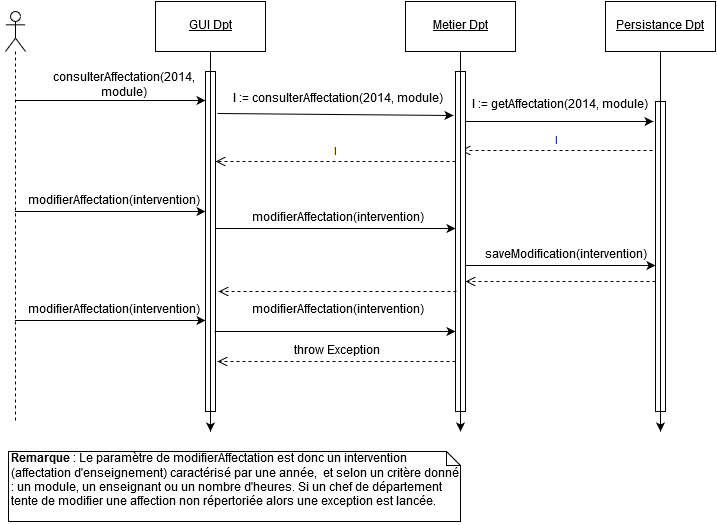

The diagram above was exported from draw.io. Its source (the exported page's mxGraphModel, read from the mxfile embedded in the PNG):
<mxGraphModel dx="677" dy="789" grid="1" gridSize="10" guides="1" tooltips="1" connect="1" arrows="1" fold="1" page="1" pageScale="1" pageWidth="826" pageHeight="1169" math="0" shadow="0">
  <root>
    <mxCell id="0" />
    <mxCell id="1" parent="0" />
    <mxCell id="6f919dd94d5b46f9-1" value="&lt;u&gt;GUI Dpt&lt;/u&gt;" style="html=1;" vertex="1" parent="1">
      <mxGeometry x="198" y="70" width="110" height="50" as="geometry" />
    </mxCell>
    <mxCell id="6f919dd94d5b46f9-2" value="&lt;u&gt;Metier Dpt&lt;/u&gt;" style="html=1;" vertex="1" parent="1">
      <mxGeometry x="448" y="70" width="110" height="50" as="geometry" />
    </mxCell>
    <mxCell id="6f919dd94d5b46f9-3" value="&lt;u&gt;Persistance Dpt&lt;/u&gt;" style="html=1;" vertex="1" parent="1">
      <mxGeometry x="648" y="70" width="110" height="50" as="geometry" />
    </mxCell>
    <mxCell id="6f919dd94d5b46f9-4" value="consulterAffectation(2014, module)" style="text;html=1;strokeColor=none;fillColor=none;align=center;verticalAlign=middle;whiteSpace=wrap;" vertex="1" parent="1">
      <mxGeometry x="146" y="144" width="40" height="20" as="geometry" />
    </mxCell>
    <mxCell id="6f919dd94d5b46f9-5" value="" style="endArrow=classic;html=1;entryX=-0.2;entryY=0.129;entryPerimeter=0;" edge="1" parent="1" target="6f919dd94d5b46f9-15">
      <mxGeometry x="260" y="182" width="50" height="50" as="geometry">
        <mxPoint x="260" y="182" as="sourcePoint" />
        <mxPoint x="501" y="181" as="targetPoint" />
      </mxGeometry>
    </mxCell>
    <mxCell id="6f919dd94d5b46f9-6" value="l := consulterAffectation(2014, module)" style="text;html=1;strokeColor=none;fillColor=none;align=center;verticalAlign=middle;whiteSpace=wrap;" vertex="1" parent="1">
      <mxGeometry x="270" y="158" width="220" height="20" as="geometry" />
    </mxCell>
    <mxCell id="6f919dd94d5b46f9-7" value="" style="endArrow=classic;html=1;" edge="1" parent="1">
      <mxGeometry x="503" y="190" width="50" height="50" as="geometry">
        <mxPoint x="503" y="190" as="sourcePoint" />
        <mxPoint x="696" y="190" as="targetPoint" />
      </mxGeometry>
    </mxCell>
    <mxCell id="6f919dd94d5b46f9-8" value="l := getAffectation(2014, module)" style="text;html=1;strokeColor=none;fillColor=none;align=center;verticalAlign=middle;whiteSpace=wrap;" vertex="1" parent="1">
      <mxGeometry x="512" y="164" width="180" height="20" as="geometry" />
    </mxCell>
    <mxCell id="6f919dd94d5b46f9-9" value="l" style="html=1;verticalAlign=bottom;endArrow=open;dashed=1;endSize=8;" edge="1" parent="1">
      <mxGeometry x="508" y="219" as="geometry">
        <mxPoint x="695" y="219" as="sourcePoint" />
        <mxPoint x="503" y="219" as="targetPoint" />
        <Array as="points">
          <mxPoint x="548" y="219" />
        </Array>
      </mxGeometry>
    </mxCell>
    <mxCell id="6f919dd94d5b46f9-10" value="l" style="html=1;verticalAlign=bottom;endArrow=open;dashed=1;endSize=8;" edge="1" parent="1">
      <mxGeometry x="303" y="230" as="geometry">
        <mxPoint x="498" y="230" as="sourcePoint" />
        <mxPoint x="258" y="230" as="targetPoint" />
      </mxGeometry>
    </mxCell>
    <mxCell id="6f919dd94d5b46f9-11" value="" style="endArrow=classic;html=1;entryX=0.1;entryY=0.41;entryPerimeter=0;" edge="1" parent="1">
      <mxGeometry x="257" y="297" width="50" height="50" as="geometry">
        <mxPoint x="257" y="297" as="sourcePoint" />
        <mxPoint x="498" y="297" as="targetPoint" />
      </mxGeometry>
    </mxCell>
    <mxCell id="6f919dd94d5b46f9-13" value="" style="html=1;points=[];perimeter=orthogonalPerimeter;align=left;" vertex="1" parent="1">
      <mxGeometry x="248" y="140" width="10" height="340" as="geometry" />
    </mxCell>
    <mxCell id="6f919dd94d5b46f9-14" style="edgeStyle=orthogonalEdgeStyle;rounded=0;html=1;exitX=0.5;exitY=1;jettySize=auto;orthogonalLoop=1;" edge="1" parent="1" source="6f919dd94d5b46f9-1">
      <mxGeometry x="253" y="120" as="geometry">
        <mxPoint x="253" y="500" as="targetPoint" />
        <Array as="points">
          <mxPoint x="253" y="420" />
          <mxPoint x="253" y="420" />
        </Array>
        <mxPoint x="253" y="120" as="sourcePoint" />
      </mxGeometry>
    </mxCell>
    <mxCell id="6f919dd94d5b46f9-15" value="" style="html=1;points=[];perimeter=orthogonalPerimeter;align=left;" vertex="1" parent="1">
      <mxGeometry x="498" y="140" width="10" height="340" as="geometry" />
    </mxCell>
    <mxCell id="6f919dd94d5b46f9-16" style="edgeStyle=orthogonalEdgeStyle;rounded=0;html=1;exitX=0.5;exitY=1;jettySize=auto;orthogonalLoop=1;" edge="1" parent="1" source="6f919dd94d5b46f9-2">
      <mxGeometry x="503" y="120" as="geometry">
        <mxPoint x="503" y="500" as="targetPoint" />
        <mxPoint x="503" y="120" as="sourcePoint" />
      </mxGeometry>
    </mxCell>
    <mxCell id="6f919dd94d5b46f9-17" value="" style="html=1;points=[];perimeter=orthogonalPerimeter;align=left;" vertex="1" parent="1">
      <mxGeometry x="698" y="170" width="10" height="310" as="geometry" />
    </mxCell>
    <mxCell id="6f919dd94d5b46f9-18" style="edgeStyle=orthogonalEdgeStyle;rounded=0;html=1;exitX=0.5;exitY=1;jettySize=auto;orthogonalLoop=1;" edge="1" parent="1" source="6f919dd94d5b46f9-3">
      <mxGeometry x="703" y="120" as="geometry">
        <mxPoint x="703" y="500" as="targetPoint" />
        <Array as="points" />
        <mxPoint x="703" y="120" as="sourcePoint" />
      </mxGeometry>
    </mxCell>
    <mxCell id="6f919dd94d5b46f9-19" value="" style="shape=umlLifeline;participant=umlActor;perimeter=lifelinePerimeter;whiteSpace=wrap;html=1;container=1;collapsible=0;recursiveResize=0;verticalAlign=top;spacingTop=36;labelBackgroundColor=#ffffff;outlineConnect=0;align=left;" vertex="1" parent="1">
      <mxGeometry x="48" y="80" width="20" height="410" as="geometry" />
    </mxCell>
    <mxCell id="6f919dd94d5b46f9-20" value="" style="endArrow=classic;html=1;" edge="1" parent="1" source="6f919dd94d5b46f9-19">
      <mxGeometry x="58" y="169" width="50" height="50" as="geometry">
        <mxPoint x="88" y="169" as="sourcePoint" />
        <mxPoint x="248" y="169" as="targetPoint" />
      </mxGeometry>
    </mxCell>
    <mxCell id="6f919dd94d5b46f9-22" value="" style="endArrow=classic;html=1;" edge="1" parent="1" source="6f919dd94d5b46f9-19">
      <mxGeometry x="88" y="280" width="50" height="50" as="geometry">
        <mxPoint x="88" y="280" as="sourcePoint" />
        <mxPoint x="248" y="280" as="targetPoint" />
      </mxGeometry>
    </mxCell>
    <mxCell id="6f919dd94d5b46f9-24" value="" style="endArrow=classic;html=1;" edge="1" parent="1">
      <mxGeometry x="508" y="334" width="50" height="50" as="geometry">
        <mxPoint x="508" y="334" as="sourcePoint" />
        <mxPoint x="698" y="334" as="targetPoint" />
      </mxGeometry>
    </mxCell>
    <mxCell id="6f919dd94d5b46f9-26" value="" style="html=1;verticalAlign=bottom;endArrow=open;dashed=1;endSize=8;" edge="1" parent="1">
      <mxGeometry x="583" y="350" as="geometry">
        <mxPoint x="698" y="350" as="sourcePoint" />
        <mxPoint x="508" y="350" as="targetPoint" />
      </mxGeometry>
    </mxCell>
    <mxCell id="6f919dd94d5b46f9-27" value="" style="html=1;verticalAlign=bottom;endArrow=open;dashed=1;endSize=8;" edge="1" parent="1">
      <mxGeometry x="386" y="360" as="geometry">
        <mxPoint x="499" y="360" as="sourcePoint" />
        <mxPoint x="261" y="360" as="targetPoint" />
      </mxGeometry>
    </mxCell>
    <mxCell id="436a2982628b44eb-1" value="modifierAffectation(intervention)" style="text;html=1;strokeColor=none;fillColor=none;align=center;verticalAlign=middle;whiteSpace=wrap;" vertex="1" parent="1">
      <mxGeometry x="126" y="260" width="60" height="20" as="geometry" />
    </mxCell>
    <mxCell id="6f919dd94d5b46f9-31" value="modifierAffectation(intervention)" style="text;html=1;strokeColor=none;fillColor=none;align=center;verticalAlign=middle;whiteSpace=wrap;" vertex="1" parent="1">
      <mxGeometry x="350" y="277" width="60" height="20" as="geometry" />
    </mxCell>
    <mxCell id="6f919dd94d5b46f9-34" value="saveModification(intervention)" style="text;html=1;strokeColor=none;fillColor=none;align=center;verticalAlign=middle;whiteSpace=wrap;" vertex="1" parent="1">
      <mxGeometry x="578" y="314" width="60" height="20" as="geometry" />
    </mxCell>
    <mxCell id="436a2982628b44eb-3" value="&lt;b&gt;Remarque&lt;/b&gt; : Le paramètre de modifierAffectation est donc un intervention (affectation d'enseignement) caractérisé par une année, &amp;nbsp;et selon un critère donné : un module, un enseignant ou un nombre d'heures. Si un chef de département tente de modifier une affection non répertoriée alors une exception est lancée." style="shape=note;whiteSpace=wrap;html=1;size=14;verticalAlign=top;align=left;spacingTop=-6;" vertex="1" parent="1">
      <mxGeometry x="51" y="520" width="452" height="70" as="geometry" />
    </mxCell>
    <mxCell id="52b12330bb6a289a-4" style="edgeStyle=orthogonalEdgeStyle;rounded=0;html=1;exitX=0;exitY=0.5;entryX=0;entryY=0.5;jettySize=auto;orthogonalLoop=1;" edge="1" parent="1" source="436a2982628b44eb-3" target="436a2982628b44eb-3">
      <mxGeometry relative="1" as="geometry" />
    </mxCell>
    <mxCell id="6f919dd94d5b46f9-36" value="" style="endArrow=classic;html=1;" edge="1" parent="1">
      <mxGeometry x="88" y="389" width="50" height="50" as="geometry">
        <mxPoint x="57.5" y="389" as="sourcePoint" />
        <mxPoint x="248" y="389" as="targetPoint" />
      </mxGeometry>
    </mxCell>
    <mxCell id="6f919dd94d5b46f9-37" value="modifierAffectation(intervention)" style="text;html=1;strokeColor=none;fillColor=none;align=center;verticalAlign=middle;whiteSpace=wrap;" vertex="1" parent="1">
      <mxGeometry x="126" y="369" width="60" height="20" as="geometry" />
    </mxCell>
    <mxCell id="52b12330bb6a289a-16" value="" style="endArrow=classic;html=1;entryX=0.1;entryY=0.41;entryPerimeter=0;" edge="1" parent="1">
      <mxGeometry x="257" y="400" width="50" height="50" as="geometry">
        <mxPoint x="257" y="400" as="sourcePoint" />
        <mxPoint x="498" y="400" as="targetPoint" />
      </mxGeometry>
    </mxCell>
    <mxCell id="52b12330bb6a289a-17" value="modifierAffectation(intervention)" style="text;html=1;strokeColor=none;fillColor=none;align=center;verticalAlign=middle;whiteSpace=wrap;" vertex="1" parent="1">
      <mxGeometry x="350" y="369" width="60" height="20" as="geometry" />
    </mxCell>
    <mxCell id="6f919dd94d5b46f9-38" value="" style="html=1;verticalAlign=bottom;endArrow=open;dashed=1;endSize=8;" edge="1" parent="1">
      <mxGeometry x="385" y="430" as="geometry">
        <mxPoint x="498" y="430" as="sourcePoint" />
        <mxPoint x="260" y="430" as="targetPoint" />
      </mxGeometry>
    </mxCell>
    <mxCell id="6f919dd94d5b46f9-39" value="throw Exception" style="text;html=1;strokeColor=none;fillColor=none;align=center;verticalAlign=middle;whiteSpace=wrap;" vertex="1" parent="1">
      <mxGeometry x="336" y="410" width="88" height="20" as="geometry" />
    </mxCell>
  </root>
</mxGraphModel>